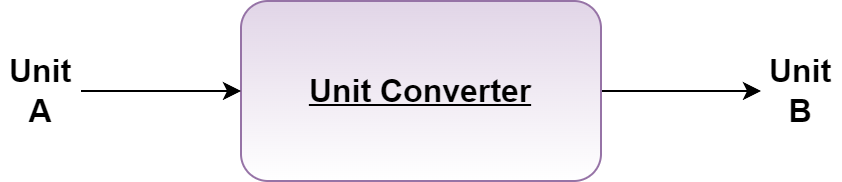

The diagram above was exported from draw.io. Its source (the exported page's mxGraphModel, read from the mxfile embedded in the PNG):
<mxGraphModel dx="1434" dy="956" grid="1" gridSize="10" guides="1" tooltips="1" connect="1" arrows="1" fold="1" page="1" pageScale="1" pageWidth="850" pageHeight="1100" math="0" shadow="0">
  <root>
    <mxCell id="0" />
    <mxCell id="1" parent="0" />
    <mxCell id="wvs_TY1y2Gc9KX684Jwo-5" style="edgeStyle=orthogonalEdgeStyle;rounded=0;orthogonalLoop=1;jettySize=auto;html=1;exitX=1;exitY=0.5;exitDx=0;exitDy=0;fontSize=16;" parent="1" source="wvs_TY1y2Gc9KX684Jwo-1" target="wvs_TY1y2Gc9KX684Jwo-4" edge="1">
      <mxGeometry relative="1" as="geometry" />
    </mxCell>
    <mxCell id="wvs_TY1y2Gc9KX684Jwo-1" value="&lt;b&gt;&lt;u&gt;Unit Converter&lt;/u&gt;&lt;/b&gt;" style="rounded=1;whiteSpace=wrap;html=1;fillColor=#e1d5e7;strokeColor=#9673a6;fontSize=16;gradientColor=#FFFFFF;" parent="1" vertex="1">
      <mxGeometry x="310" y="400" width="180" height="90" as="geometry" />
    </mxCell>
    <mxCell id="wvs_TY1y2Gc9KX684Jwo-3" style="edgeStyle=orthogonalEdgeStyle;rounded=0;orthogonalLoop=1;jettySize=auto;html=1;exitX=1;exitY=0.5;exitDx=0;exitDy=0;entryX=0;entryY=0.5;entryDx=0;entryDy=0;fontSize=16;" parent="1" source="wvs_TY1y2Gc9KX684Jwo-2" target="wvs_TY1y2Gc9KX684Jwo-1" edge="1">
      <mxGeometry relative="1" as="geometry" />
    </mxCell>
    <mxCell id="wvs_TY1y2Gc9KX684Jwo-2" value="Unit A" style="text;html=1;strokeColor=none;fillColor=none;align=center;verticalAlign=middle;whiteSpace=wrap;rounded=0;fontSize=16;fontStyle=1" parent="1" vertex="1">
      <mxGeometry x="190" y="430" width="40" height="30" as="geometry" />
    </mxCell>
    <mxCell id="wvs_TY1y2Gc9KX684Jwo-4" value="Unit B" style="text;html=1;strokeColor=none;fillColor=none;align=center;verticalAlign=middle;whiteSpace=wrap;rounded=0;fontSize=16;fontStyle=1" parent="1" vertex="1">
      <mxGeometry x="570" y="430" width="40" height="30" as="geometry" />
    </mxCell>
  </root>
</mxGraphModel>